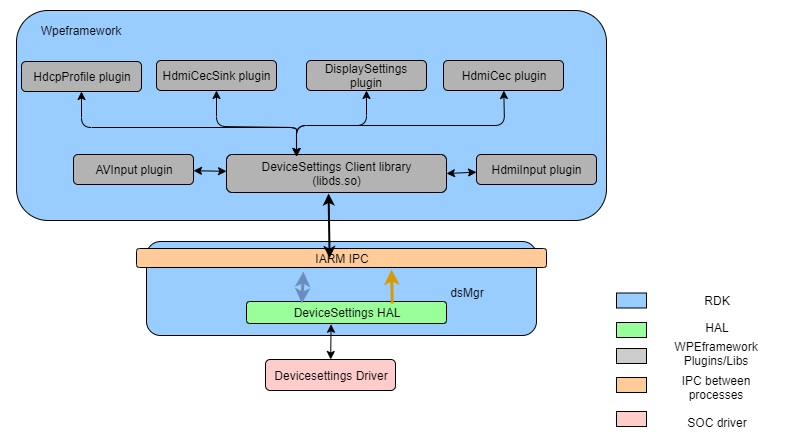

The diagram above was exported from draw.io. Its source (the exported page's mxGraphModel, read from the mxfile embedded in the PNG):
<mxGraphModel dx="1408" dy="544" grid="1" gridSize="10" guides="1" tooltips="1" connect="1" arrows="1" fold="1" page="1" pageScale="1" pageWidth="827" pageHeight="1169" math="0" shadow="0">
  <root>
    <mxCell id="0" />
    <mxCell id="1" parent="0" />
    <mxCell id="8pj91ijPgCJvM4CoAcr4-1" value="" style="rounded=1;whiteSpace=wrap;html=1;fillColor=#99CCFF;" vertex="1" parent="1">
      <mxGeometry x="280" y="240" width="590" height="210" as="geometry" />
    </mxCell>
    <mxCell id="8pj91ijPgCJvM4CoAcr4-2" value="" style="rounded=1;whiteSpace=wrap;html=1;fillColor=#99CCFF;" vertex="1" parent="1">
      <mxGeometry x="410" y="471" width="390" height="94" as="geometry" />
    </mxCell>
    <mxCell id="8pj91ijPgCJvM4CoAcr4-3" value="Devicesettings Driver" style="rounded=1;whiteSpace=wrap;html=1;fillColor=#FFCCCC;" vertex="1" parent="1">
      <mxGeometry x="529" y="589" width="130" height="31" as="geometry" />
    </mxCell>
    <mxCell id="8pj91ijPgCJvM4CoAcr4-4" value="DisplaySettings plugin" style="rounded=1;whiteSpace=wrap;html=1;fillColor=#B3B3B3;" vertex="1" parent="1">
      <mxGeometry x="570" y="290" width="120" height="30" as="geometry" />
    </mxCell>
    <mxCell id="8pj91ijPgCJvM4CoAcr4-5" value="Wpeframework" style="text;html=1;strokeColor=none;fillColor=none;align=center;verticalAlign=middle;whiteSpace=wrap;rounded=0;" vertex="1" parent="1">
      <mxGeometry x="274" y="250" width="140" height="20" as="geometry" />
    </mxCell>
    <mxCell id="8pj91ijPgCJvM4CoAcr4-6" value="DeviceSettings Client library&lt;br&gt;(libds.so)" style="rounded=1;whiteSpace=wrap;html=1;fillColor=#B3B3B3;" vertex="1" parent="1">
      <mxGeometry x="490" y="384" width="220" height="38" as="geometry" />
    </mxCell>
    <mxCell id="8pj91ijPgCJvM4CoAcr4-7" value="IARM IPC" style="rounded=1;whiteSpace=wrap;html=1;fillColor=#FFCC99;" vertex="1" parent="1">
      <mxGeometry x="400" y="478" width="410" height="19" as="geometry" />
    </mxCell>
    <mxCell id="8pj91ijPgCJvM4CoAcr4-8" value="DeviceSettings HAL" style="rounded=1;whiteSpace=wrap;html=1;fillColor=#99FF99;" vertex="1" parent="1">
      <mxGeometry x="510" y="531" width="200" height="22" as="geometry" />
    </mxCell>
    <mxCell id="8pj91ijPgCJvM4CoAcr4-9" value="" style="endArrow=classic;startArrow=classic;html=1;entryX=0.423;entryY=1.033;entryDx=0;entryDy=0;entryPerimeter=0;" edge="1" parent="1" source="8pj91ijPgCJvM4CoAcr4-3" target="8pj91ijPgCJvM4CoAcr4-8">
      <mxGeometry width="50" height="50" relative="1" as="geometry">
        <mxPoint x="610" y="1118" as="sourcePoint" />
        <mxPoint x="586" y="1018" as="targetPoint" />
      </mxGeometry>
    </mxCell>
    <mxCell id="8pj91ijPgCJvM4CoAcr4-10" value="dsMgr" style="text;html=1;strokeColor=none;fillColor=none;align=center;verticalAlign=middle;whiteSpace=wrap;rounded=0;" vertex="1" parent="1">
      <mxGeometry x="650" y="512" width="160" height="20" as="geometry" />
    </mxCell>
    <mxCell id="8pj91ijPgCJvM4CoAcr4-11" value="" style="endArrow=classic;startArrow=classic;html=1;strokeWidth=2;fillColor=#3399FF;entryX=0.464;entryY=1.026;entryDx=0;entryDy=0;exitX=0.471;exitY=0.5;exitDx=0;exitDy=0;exitPerimeter=0;entryPerimeter=0;" edge="1" parent="1" source="8pj91ijPgCJvM4CoAcr4-7" target="8pj91ijPgCJvM4CoAcr4-6">
      <mxGeometry width="50" height="50" relative="1" as="geometry">
        <mxPoint x="580" y="548" as="sourcePoint" />
        <mxPoint x="630" y="498" as="targetPoint" />
      </mxGeometry>
    </mxCell>
    <mxCell id="8pj91ijPgCJvM4CoAcr4-12" value="" style="endArrow=classic;startArrow=classic;html=1;fillColor=#dae8fc;exitX=0.277;exitY=0.091;exitDx=0;exitDy=0;exitPerimeter=0;entryX=0.407;entryY=1.211;entryDx=0;entryDy=0;strokeColor=#6c8ebf;strokeWidth=3;entryPerimeter=0;" edge="1" parent="1" source="8pj91ijPgCJvM4CoAcr4-8" target="8pj91ijPgCJvM4CoAcr4-7">
      <mxGeometry width="50" height="50" relative="1" as="geometry">
        <mxPoint x="540" y="552" as="sourcePoint" />
        <mxPoint x="538" y="492" as="targetPoint" />
      </mxGeometry>
    </mxCell>
    <mxCell id="8pj91ijPgCJvM4CoAcr4-13" value="" style="endArrow=classic;html=1;fillColor=#ffe6cc;exitX=0.729;exitY=0.091;exitDx=0;exitDy=0;exitPerimeter=0;strokeColor=#d79b00;strokeWidth=3;entryX=0.622;entryY=1.105;entryDx=0;entryDy=0;entryPerimeter=0;" edge="1" parent="1" source="8pj91ijPgCJvM4CoAcr4-8" target="8pj91ijPgCJvM4CoAcr4-7">
      <mxGeometry width="50" height="50" relative="1" as="geometry">
        <mxPoint x="640" y="552" as="sourcePoint" />
        <mxPoint x="654" y="497" as="targetPoint" />
      </mxGeometry>
    </mxCell>
    <mxCell id="8pj91ijPgCJvM4CoAcr4-14" value="RDK" style="text;html=1;strokeColor=none;fillColor=none;align=center;verticalAlign=middle;whiteSpace=wrap;rounded=0;" vertex="1" parent="1">
      <mxGeometry x="920" y="520" width="120" height="20" as="geometry" />
    </mxCell>
    <mxCell id="8pj91ijPgCJvM4CoAcr4-15" value="HAL" style="text;html=1;strokeColor=none;fillColor=none;align=center;verticalAlign=middle;whiteSpace=wrap;rounded=0;" vertex="1" parent="1">
      <mxGeometry x="920" y="547" width="120" height="20" as="geometry" />
    </mxCell>
    <mxCell id="8pj91ijPgCJvM4CoAcr4-16" value="WPEframework Plugins/Libs" style="text;html=1;strokeColor=none;fillColor=none;align=center;verticalAlign=middle;whiteSpace=wrap;rounded=0;" vertex="1" parent="1">
      <mxGeometry x="920" y="573" width="120" height="20" as="geometry" />
    </mxCell>
    <mxCell id="8pj91ijPgCJvM4CoAcr4-17" value="IPC between processes" style="text;html=1;strokeColor=none;fillColor=none;align=center;verticalAlign=middle;whiteSpace=wrap;rounded=0;" vertex="1" parent="1">
      <mxGeometry x="920" y="607" width="120" height="20" as="geometry" />
    </mxCell>
    <mxCell id="8pj91ijPgCJvM4CoAcr4-18" value="" style="rounded=0;whiteSpace=wrap;html=1;fillColor=#FFCCCC;" vertex="1" parent="1">
      <mxGeometry x="880" y="641" width="30" height="15" as="geometry" />
    </mxCell>
    <mxCell id="8pj91ijPgCJvM4CoAcr4-19" value="SOC driver" style="text;html=1;strokeColor=none;fillColor=none;align=center;verticalAlign=middle;whiteSpace=wrap;rounded=0;" vertex="1" parent="1">
      <mxGeometry x="920" y="641.5" width="120" height="20" as="geometry" />
    </mxCell>
    <mxCell id="8pj91ijPgCJvM4CoAcr4-20" value="" style="rounded=0;whiteSpace=wrap;html=1;fillColor=#FFCC99;" vertex="1" parent="1">
      <mxGeometry x="880" y="607" width="30" height="15" as="geometry" />
    </mxCell>
    <mxCell id="8pj91ijPgCJvM4CoAcr4-21" value="" style="rounded=0;whiteSpace=wrap;html=1;fillColor=#CCCCCC;" vertex="1" parent="1">
      <mxGeometry x="880" y="578" width="30" height="15" as="geometry" />
    </mxCell>
    <mxCell id="8pj91ijPgCJvM4CoAcr4-22" value="" style="rounded=0;whiteSpace=wrap;html=1;fillColor=#99FF99;" vertex="1" parent="1">
      <mxGeometry x="880" y="552" width="30" height="15" as="geometry" />
    </mxCell>
    <mxCell id="8pj91ijPgCJvM4CoAcr4-23" value="" style="rounded=0;whiteSpace=wrap;html=1;fillColor=#99CCFF;" vertex="1" parent="1">
      <mxGeometry x="880" y="522.5" width="30" height="15" as="geometry" />
    </mxCell>
    <mxCell id="8pj91ijPgCJvM4CoAcr4-26" value="HdmiCecSink plugin" style="rounded=1;whiteSpace=wrap;html=1;fillColor=#B3B3B3;" vertex="1" parent="1">
      <mxGeometry x="420" y="290" width="120" height="30" as="geometry" />
    </mxCell>
    <mxCell id="8pj91ijPgCJvM4CoAcr4-27" value="HdcpProfile plugin" style="rounded=1;whiteSpace=wrap;html=1;fillColor=#B3B3B3;" vertex="1" parent="1">
      <mxGeometry x="285" y="291" width="120" height="30" as="geometry" />
    </mxCell>
    <mxCell id="8pj91ijPgCJvM4CoAcr4-28" value="HdmiInput plugin" style="rounded=1;whiteSpace=wrap;html=1;fillColor=#B3B3B3;" vertex="1" parent="1">
      <mxGeometry x="740" y="384" width="120" height="30" as="geometry" />
    </mxCell>
    <mxCell id="8pj91ijPgCJvM4CoAcr4-29" value="AVInput plugin" style="rounded=1;whiteSpace=wrap;html=1;fillColor=#B3B3B3;" vertex="1" parent="1">
      <mxGeometry x="337" y="384" width="120" height="30" as="geometry" />
    </mxCell>
    <mxCell id="8pj91ijPgCJvM4CoAcr4-32" value="HdmiCec plugin" style="rounded=1;whiteSpace=wrap;html=1;fillColor=#B3B3B3;" vertex="1" parent="1">
      <mxGeometry x="707" y="290" width="120" height="30" as="geometry" />
    </mxCell>
    <mxCell id="8pj91ijPgCJvM4CoAcr4-33" value="" style="endArrow=classic;startArrow=classic;html=1;exitX=1;exitY=0.5;exitDx=0;exitDy=0;" edge="1" parent="1" source="8pj91ijPgCJvM4CoAcr4-6" target="8pj91ijPgCJvM4CoAcr4-28">
      <mxGeometry width="50" height="50" relative="1" as="geometry">
        <mxPoint x="610" y="427" as="sourcePoint" />
        <mxPoint x="730" y="403" as="targetPoint" />
      </mxGeometry>
    </mxCell>
    <mxCell id="8pj91ijPgCJvM4CoAcr4-34" value="" style="endArrow=classic;startArrow=classic;html=1;" edge="1" parent="1" source="8pj91ijPgCJvM4CoAcr4-29" target="8pj91ijPgCJvM4CoAcr4-6">
      <mxGeometry width="50" height="50" relative="1" as="geometry">
        <mxPoint x="720" y="446" as="sourcePoint" />
        <mxPoint x="490" y="434" as="targetPoint" />
      </mxGeometry>
    </mxCell>
    <mxCell id="8pj91ijPgCJvM4CoAcr4-37" value="" style="endArrow=classic;startArrow=classic;html=1;exitX=0.318;exitY=0.053;exitDx=0;exitDy=0;exitPerimeter=0;" edge="1" parent="1" source="8pj91ijPgCJvM4CoAcr4-6" target="8pj91ijPgCJvM4CoAcr4-32">
      <mxGeometry width="50" height="50" relative="1" as="geometry">
        <mxPoint x="557.0999999999999" y="420.014" as="sourcePoint" />
        <mxPoint x="766" y="344" as="targetPoint" />
        <Array as="points">
          <mxPoint x="560" y="355" />
          <mxPoint x="768" y="355" />
        </Array>
      </mxGeometry>
    </mxCell>
    <mxCell id="8pj91ijPgCJvM4CoAcr4-41" value="" style="endArrow=classic;startArrow=classic;html=1;exitX=0.305;exitY=-0.026;exitDx=0;exitDy=0;exitPerimeter=0;" edge="1" parent="1" target="8pj91ijPgCJvM4CoAcr4-27">
      <mxGeometry width="50" height="50" relative="1" as="geometry">
        <mxPoint x="560.0999999999999" y="386.01199999999994" as="sourcePoint" />
        <mxPoint x="323" y="328" as="targetPoint" />
        <Array as="points">
          <mxPoint x="560" y="367" />
          <mxPoint x="560" y="357" />
          <mxPoint x="345" y="357" />
        </Array>
      </mxGeometry>
    </mxCell>
    <mxCell id="8pj91ijPgCJvM4CoAcr4-43" value="" style="endArrow=classic;startArrow=classic;html=1;exitX=0.305;exitY=-0.026;exitDx=0;exitDy=0;exitPerimeter=0;entryX=0.5;entryY=1;entryDx=0;entryDy=0;" edge="1" parent="1" target="8pj91ijPgCJvM4CoAcr4-26">
      <mxGeometry width="50" height="50" relative="1" as="geometry">
        <mxPoint x="560.0999999999999" y="386.01199999999994" as="sourcePoint" />
        <mxPoint x="470" y="316" as="targetPoint" />
        <Array as="points">
          <mxPoint x="560" y="367" />
          <mxPoint x="560" y="357" />
          <mxPoint x="480" y="356" />
        </Array>
      </mxGeometry>
    </mxCell>
    <mxCell id="8pj91ijPgCJvM4CoAcr4-44" value="" style="endArrow=classic;startArrow=classic;html=1;exitX=0.318;exitY=0.053;exitDx=0;exitDy=0;exitPerimeter=0;" edge="1" parent="1" target="8pj91ijPgCJvM4CoAcr4-4">
      <mxGeometry width="50" height="50" relative="1" as="geometry">
        <mxPoint x="559.96" y="386.014" as="sourcePoint" />
        <mxPoint x="660" y="310" as="targetPoint" />
        <Array as="points">
          <mxPoint x="560" y="355" />
          <mxPoint x="630" y="355" />
        </Array>
      </mxGeometry>
    </mxCell>
  </root>
</mxGraphModel>